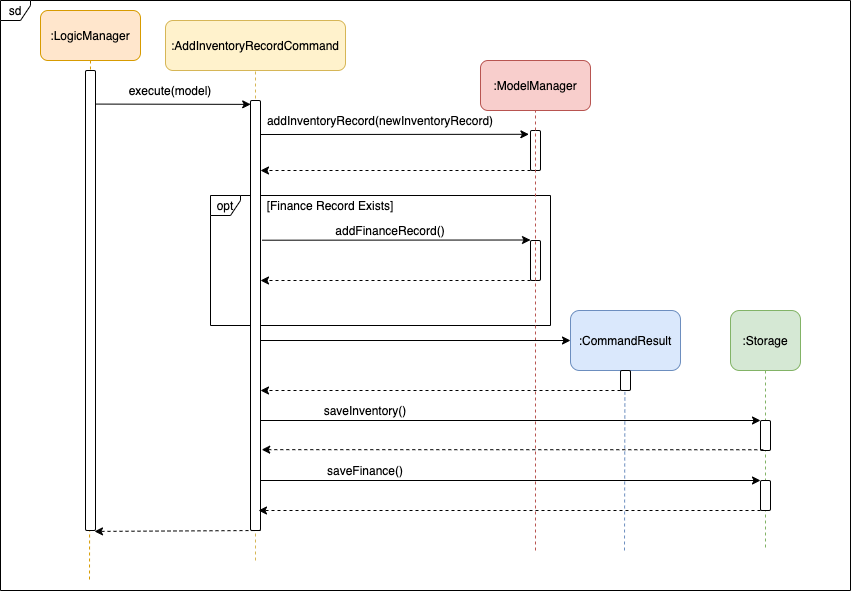

The diagram above was exported from draw.io. Its source (the exported page's mxGraphModel, read from the mxfile embedded in the PNG):
<mxGraphModel dx="815" dy="421" grid="1" gridSize="10" guides="1" tooltips="1" connect="1" arrows="1" fold="1" page="1" pageScale="1" pageWidth="850" pageHeight="1100" background="#ffffff" math="0" shadow="0">
  <root>
    <mxCell id="0" />
    <mxCell id="1" parent="0" />
    <mxCell id="1jkF7mpb-M7y2-k7SHFV-27" value="opt" style="shape=umlFrame;whiteSpace=wrap;html=1;rounded=1;width=30;height=20;" parent="1" vertex="1">
      <mxGeometry x="290" y="245" width="340" height="130" as="geometry" />
    </mxCell>
    <mxCell id="1jkF7mpb-M7y2-k7SHFV-6" value="" style="endArrow=none;dashed=1;html=1;entryX=0.5;entryY=1;entryDx=0;entryDy=0;fillColor=#fff2cc;strokeColor=#d6b656;" parent="1" target="1jkF7mpb-M7y2-k7SHFV-1" edge="1">
      <mxGeometry width="50" height="50" relative="1" as="geometry">
        <mxPoint x="335" y="610" as="sourcePoint" />
        <mxPoint x="200" y="120" as="targetPoint" />
      </mxGeometry>
    </mxCell>
    <mxCell id="1jkF7mpb-M7y2-k7SHFV-10" value="" style="endArrow=none;dashed=1;html=1;fillColor=#ffe6cc;strokeColor=#d79b00;exitX=0.5;exitY=1;exitDx=0;exitDy=0;" parent="1" source="1jkF7mpb-M7y2-k7SHFV-7" edge="1">
      <mxGeometry width="50" height="50" relative="1" as="geometry">
        <mxPoint x="169" y="590" as="sourcePoint" />
        <mxPoint x="169" y="630" as="targetPoint" />
      </mxGeometry>
    </mxCell>
    <mxCell id="1jkF7mpb-M7y2-k7SHFV-35" value="sd" style="shape=umlFrame;whiteSpace=wrap;html=1;rounded=1;width=30;height=20;" parent="1" vertex="1">
      <mxGeometry x="80" y="50" width="850" height="590" as="geometry" />
    </mxCell>
    <mxCell id="1jkF7mpb-M7y2-k7SHFV-1" value=":AddInventoryRecordCommand" style="rounded=1;whiteSpace=wrap;html=1;fillColor=#fff2cc;strokeColor=#d6b656;" parent="1" vertex="1">
      <mxGeometry x="245" y="70" width="180" height="50" as="geometry" />
    </mxCell>
    <mxCell id="1jkF7mpb-M7y2-k7SHFV-5" value="" style="html=1;points=[];perimeter=orthogonalPerimeter;rounded=1;" parent="1" vertex="1">
      <mxGeometry x="330" y="150" width="10" height="430" as="geometry" />
    </mxCell>
    <mxCell id="1jkF7mpb-M7y2-k7SHFV-7" value=":LogicManager" style="rounded=1;whiteSpace=wrap;html=1;fillColor=#ffe6cc;strokeColor=#d79b00;" parent="1" vertex="1">
      <mxGeometry x="120" y="60" width="100" height="50" as="geometry" />
    </mxCell>
    <mxCell id="1jkF7mpb-M7y2-k7SHFV-9" value="" style="html=1;points=[];perimeter=orthogonalPerimeter;rounded=1;" parent="1" vertex="1">
      <mxGeometry x="165" y="120" width="10" height="460" as="geometry" />
    </mxCell>
    <mxCell id="1jkF7mpb-M7y2-k7SHFV-11" value="" style="endArrow=classic;html=1;entryX=0.02;entryY=0.009;entryDx=0;entryDy=0;entryPerimeter=0;exitX=1.06;exitY=0.073;exitDx=0;exitDy=0;exitPerimeter=0;" parent="1" source="1jkF7mpb-M7y2-k7SHFV-9" target="1jkF7mpb-M7y2-k7SHFV-5" edge="1">
      <mxGeometry width="50" height="50" relative="1" as="geometry">
        <mxPoint x="180" y="154" as="sourcePoint" />
        <mxPoint x="450" y="260" as="targetPoint" />
      </mxGeometry>
    </mxCell>
    <mxCell id="1jkF7mpb-M7y2-k7SHFV-12" value="execute(model)" style="text;html=1;strokeColor=none;fillColor=none;align=center;verticalAlign=middle;whiteSpace=wrap;rounded=0;" parent="1" vertex="1">
      <mxGeometry x="230" y="130" width="40" height="20" as="geometry" />
    </mxCell>
    <mxCell id="1jkF7mpb-M7y2-k7SHFV-13" value=":ModelManager" style="rounded=1;whiteSpace=wrap;html=1;fillColor=#f8cecc;strokeColor=#b85450;" parent="1" vertex="1">
      <mxGeometry x="560" y="110" width="110" height="50" as="geometry" />
    </mxCell>
    <mxCell id="1jkF7mpb-M7y2-k7SHFV-14" value="" style="html=1;points=[];perimeter=orthogonalPerimeter;rounded=1;" parent="1" vertex="1">
      <mxGeometry x="610" y="180" width="10" height="40" as="geometry" />
    </mxCell>
    <mxCell id="1jkF7mpb-M7y2-k7SHFV-17" value="" style="endArrow=classic;html=1;entryX=-0.16;entryY=0.095;entryDx=0;entryDy=0;entryPerimeter=0;" parent="1" target="1jkF7mpb-M7y2-k7SHFV-14" edge="1">
      <mxGeometry width="50" height="50" relative="1" as="geometry">
        <mxPoint x="340" y="184" as="sourcePoint" />
        <mxPoint x="450" y="260" as="targetPoint" />
      </mxGeometry>
    </mxCell>
    <mxCell id="1jkF7mpb-M7y2-k7SHFV-18" value="addInventoryRecord(newInventoryRecord)" style="text;html=1;strokeColor=none;fillColor=none;align=center;verticalAlign=middle;whiteSpace=wrap;rounded=0;" parent="1" vertex="1">
      <mxGeometry x="440" y="160" width="40" height="20" as="geometry" />
    </mxCell>
    <mxCell id="1jkF7mpb-M7y2-k7SHFV-21" value="" style="endArrow=classic;html=1;dashed=1;" parent="1" edge="1">
      <mxGeometry width="50" height="50" relative="1" as="geometry">
        <mxPoint x="610" y="220" as="sourcePoint" />
        <mxPoint x="340" y="220" as="targetPoint" />
      </mxGeometry>
    </mxCell>
    <mxCell id="1jkF7mpb-M7y2-k7SHFV-22" value="" style="endArrow=classic;html=1;entryX=-0.16;entryY=0.095;entryDx=0;entryDy=0;entryPerimeter=0;" parent="1" edge="1">
      <mxGeometry width="50" height="50" relative="1" as="geometry">
        <mxPoint x="341.6" y="289.7" as="sourcePoint" />
        <mxPoint x="610.0000000000001" y="289.49999999999994" as="targetPoint" />
      </mxGeometry>
    </mxCell>
    <mxCell id="1jkF7mpb-M7y2-k7SHFV-23" value="" style="html=1;points=[];perimeter=orthogonalPerimeter;rounded=1;" parent="1" vertex="1">
      <mxGeometry x="610" y="290" width="10" height="40" as="geometry" />
    </mxCell>
    <mxCell id="1jkF7mpb-M7y2-k7SHFV-24" value="" style="endArrow=none;dashed=1;html=1;entryX=0.5;entryY=1;entryDx=0;entryDy=0;fillColor=#f8cecc;strokeColor=#b85450;" parent="1" target="1jkF7mpb-M7y2-k7SHFV-13" edge="1">
      <mxGeometry width="50" height="50" relative="1" as="geometry">
        <mxPoint x="615" y="600" as="sourcePoint" />
        <mxPoint x="615" y="220" as="targetPoint" />
      </mxGeometry>
    </mxCell>
    <mxCell id="1jkF7mpb-M7y2-k7SHFV-25" value="" style="endArrow=classic;html=1;dashed=1;" parent="1" edge="1">
      <mxGeometry width="50" height="50" relative="1" as="geometry">
        <mxPoint x="610" y="330" as="sourcePoint" />
        <mxPoint x="340" y="330" as="targetPoint" />
      </mxGeometry>
    </mxCell>
    <mxCell id="1jkF7mpb-M7y2-k7SHFV-26" value="addFinanceRecord()" style="text;html=1;strokeColor=none;fillColor=none;align=center;verticalAlign=middle;whiteSpace=wrap;rounded=0;" parent="1" vertex="1">
      <mxGeometry x="450" y="270" width="40" height="20" as="geometry" />
    </mxCell>
    <mxCell id="1jkF7mpb-M7y2-k7SHFV-28" value="[Finance Record Exists]" style="text;html=1;strokeColor=none;fillColor=none;align=center;verticalAlign=middle;whiteSpace=wrap;rounded=0;" parent="1" vertex="1">
      <mxGeometry x="340" y="245" width="140" height="20" as="geometry" />
    </mxCell>
    <mxCell id="1jkF7mpb-M7y2-k7SHFV-30" value="" style="endArrow=classic;html=1;" parent="1" edge="1">
      <mxGeometry width="50" height="50" relative="1" as="geometry">
        <mxPoint x="340" y="390" as="sourcePoint" />
        <mxPoint x="650" y="390" as="targetPoint" />
      </mxGeometry>
    </mxCell>
    <mxCell id="1jkF7mpb-M7y2-k7SHFV-31" value=":CommandResult" style="rounded=1;whiteSpace=wrap;html=1;fillColor=#dae8fc;strokeColor=#6c8ebf;" parent="1" vertex="1">
      <mxGeometry x="650" y="360" width="110" height="60" as="geometry" />
    </mxCell>
    <mxCell id="1jkF7mpb-M7y2-k7SHFV-32" value="" style="html=1;points=[];perimeter=orthogonalPerimeter;rounded=1;" parent="1" vertex="1">
      <mxGeometry x="700" y="420" width="10" height="20" as="geometry" />
    </mxCell>
    <mxCell id="1jkF7mpb-M7y2-k7SHFV-33" value="" style="endArrow=classic;html=1;dashed=1;" parent="1" edge="1">
      <mxGeometry width="50" height="50" relative="1" as="geometry">
        <mxPoint x="700" y="440" as="sourcePoint" />
        <mxPoint x="340" y="440" as="targetPoint" />
      </mxGeometry>
    </mxCell>
    <mxCell id="1jkF7mpb-M7y2-k7SHFV-38" value="" style="endArrow=classic;html=1;" parent="1" edge="1">
      <mxGeometry width="50" height="50" relative="1" as="geometry">
        <mxPoint x="340" y="470" as="sourcePoint" />
        <mxPoint x="840" y="470" as="targetPoint" />
      </mxGeometry>
    </mxCell>
    <mxCell id="1jkF7mpb-M7y2-k7SHFV-39" value=":Storage" style="rounded=1;whiteSpace=wrap;html=1;fillColor=#d5e8d4;strokeColor=#82b366;" parent="1" vertex="1">
      <mxGeometry x="810" y="360" width="70" height="60" as="geometry" />
    </mxCell>
    <mxCell id="1jkF7mpb-M7y2-k7SHFV-40" value="" style="endArrow=none;dashed=1;html=1;exitX=0.5;exitY=1;exitDx=0;exitDy=0;fillColor=#d5e8d4;strokeColor=#82b366;" parent="1" source="1jkF7mpb-M7y2-k7SHFV-39" edge="1">
      <mxGeometry width="50" height="50" relative="1" as="geometry">
        <mxPoint x="750" y="390" as="sourcePoint" />
        <mxPoint x="845" y="600" as="targetPoint" />
      </mxGeometry>
    </mxCell>
    <mxCell id="1jkF7mpb-M7y2-k7SHFV-41" value="" style="html=1;points=[];perimeter=orthogonalPerimeter;rounded=1;" parent="1" vertex="1">
      <mxGeometry x="840" y="470" width="10" height="30" as="geometry" />
    </mxCell>
    <mxCell id="1jkF7mpb-M7y2-k7SHFV-43" value="saveInventory()" style="text;html=1;strokeColor=none;fillColor=none;align=center;verticalAlign=middle;whiteSpace=wrap;rounded=0;" parent="1" vertex="1">
      <mxGeometry x="425" y="450" width="40" height="20" as="geometry" />
    </mxCell>
    <mxCell id="1jkF7mpb-M7y2-k7SHFV-44" value="" style="endArrow=classic;html=1;dashed=1;exitX=0.28;exitY=0.975;exitDx=0;exitDy=0;exitPerimeter=0;entryX=1.12;entryY=0.812;entryDx=0;entryDy=0;entryPerimeter=0;" parent="1" source="1jkF7mpb-M7y2-k7SHFV-41" target="1jkF7mpb-M7y2-k7SHFV-5" edge="1">
      <mxGeometry width="50" height="50" relative="1" as="geometry">
        <mxPoint x="825" y="500" as="sourcePoint" />
        <mxPoint x="350" y="499" as="targetPoint" />
      </mxGeometry>
    </mxCell>
    <mxCell id="1jkF7mpb-M7y2-k7SHFV-45" value="" style="html=1;points=[];perimeter=orthogonalPerimeter;rounded=1;" parent="1" vertex="1">
      <mxGeometry x="840" y="530" width="10" height="30" as="geometry" />
    </mxCell>
    <mxCell id="1jkF7mpb-M7y2-k7SHFV-47" value="" style="endArrow=classic;html=1;" parent="1" edge="1">
      <mxGeometry width="50" height="50" relative="1" as="geometry">
        <mxPoint x="340" y="530" as="sourcePoint" />
        <mxPoint x="840" y="530" as="targetPoint" />
      </mxGeometry>
    </mxCell>
    <mxCell id="1jkF7mpb-M7y2-k7SHFV-48" value="" style="endArrow=classic;html=1;dashed=1;exitX=0.28;exitY=0.975;exitDx=0;exitDy=0;exitPerimeter=0;" parent="1" edge="1">
      <mxGeometry width="50" height="50" relative="1" as="geometry">
        <mxPoint x="839.9999999999999" y="560" as="sourcePoint" />
        <mxPoint x="338" y="560" as="targetPoint" />
      </mxGeometry>
    </mxCell>
    <mxCell id="1jkF7mpb-M7y2-k7SHFV-49" value="saveFinance()" style="text;html=1;strokeColor=none;fillColor=none;align=center;verticalAlign=middle;whiteSpace=wrap;rounded=0;" parent="1" vertex="1">
      <mxGeometry x="425" y="510" width="40" height="20" as="geometry" />
    </mxCell>
    <mxCell id="1jkF7mpb-M7y2-k7SHFV-50" value="" style="endArrow=classic;html=1;dashed=1;entryX=0.9;entryY=1.002;entryDx=0;entryDy=0;entryPerimeter=0;" parent="1" target="1jkF7mpb-M7y2-k7SHFV-9" edge="1">
      <mxGeometry width="50" height="50" relative="1" as="geometry">
        <mxPoint x="340" y="580" as="sourcePoint" />
        <mxPoint x="180" y="580" as="targetPoint" />
      </mxGeometry>
    </mxCell>
    <mxCell id="1jkF7mpb-M7y2-k7SHFV-52" value="" style="endArrow=none;dashed=1;html=1;entryX=0.44;entryY=1.07;entryDx=0;entryDy=0;entryPerimeter=0;fillColor=#dae8fc;strokeColor=#6c8ebf;" parent="1" target="1jkF7mpb-M7y2-k7SHFV-32" edge="1">
      <mxGeometry width="50" height="50" relative="1" as="geometry">
        <mxPoint x="704" y="600" as="sourcePoint" />
        <mxPoint x="345" y="590" as="targetPoint" />
      </mxGeometry>
    </mxCell>
  </root>
</mxGraphModel>